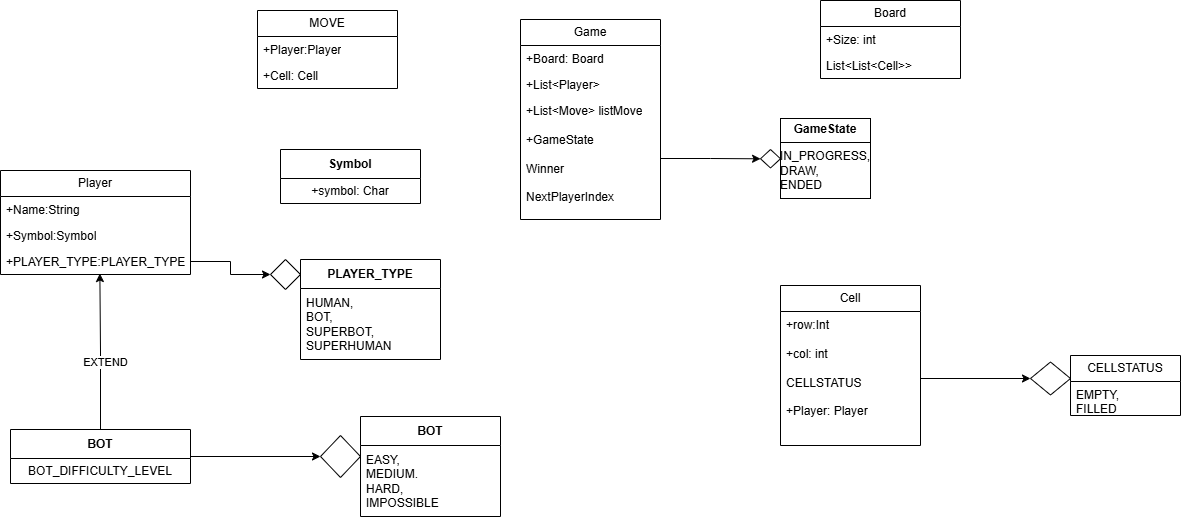

The diagram above was exported from draw.io. Its source (the exported page's mxGraphModel, read from the mxfile embedded in the PNG):
<mxGraphModel dx="1729" dy="1664" grid="1" gridSize="10" guides="1" tooltips="1" connect="1" arrows="1" fold="1" page="1" pageScale="1" pageWidth="827" pageHeight="1169" math="0" shadow="0">
  <root>
    <mxCell id="0" />
    <mxCell id="1" parent="0" />
    <mxCell id="rgHZ7z9RHBtSHRCu-uC2-1" value="Game" style="swimlane;fontStyle=0;childLayout=stackLayout;horizontal=1;startSize=26;fillColor=none;horizontalStack=0;resizeParent=1;resizeParentMax=0;resizeLast=0;collapsible=1;marginBottom=0;whiteSpace=wrap;html=1;" parent="1" vertex="1">
      <mxGeometry x="-120" y="-41" width="140" height="200" as="geometry" />
    </mxCell>
    <mxCell id="rgHZ7z9RHBtSHRCu-uC2-2" value="+Board: Board" style="text;strokeColor=none;fillColor=none;align=left;verticalAlign=top;spacingLeft=4;spacingRight=4;overflow=hidden;rotatable=0;points=[[0,0.5],[1,0.5]];portConstraint=eastwest;whiteSpace=wrap;html=1;" parent="rgHZ7z9RHBtSHRCu-uC2-1" vertex="1">
      <mxGeometry y="26" width="140" height="26" as="geometry" />
    </mxCell>
    <mxCell id="rgHZ7z9RHBtSHRCu-uC2-3" value="+List&amp;lt;Player&amp;gt;" style="text;strokeColor=none;fillColor=none;align=left;verticalAlign=top;spacingLeft=4;spacingRight=4;overflow=hidden;rotatable=0;points=[[0,0.5],[1,0.5]];portConstraint=eastwest;whiteSpace=wrap;html=1;" parent="rgHZ7z9RHBtSHRCu-uC2-1" vertex="1">
      <mxGeometry y="52" width="140" height="26" as="geometry" />
    </mxCell>
    <mxCell id="rgHZ7z9RHBtSHRCu-uC2-4" value="+List&amp;lt;Move&amp;gt; listMove&lt;div&gt;&lt;br&gt;&lt;/div&gt;&lt;div&gt;+GameState&lt;/div&gt;&lt;div&gt;&lt;br&gt;&lt;/div&gt;&lt;div&gt;Winner&lt;/div&gt;&lt;div&gt;&lt;br&gt;&lt;/div&gt;&lt;div&gt;NextPlayerIndex&lt;/div&gt;" style="text;strokeColor=none;fillColor=none;align=left;verticalAlign=top;spacingLeft=4;spacingRight=4;overflow=hidden;rotatable=0;points=[[0,0.5],[1,0.5]];portConstraint=eastwest;whiteSpace=wrap;html=1;" parent="rgHZ7z9RHBtSHRCu-uC2-1" vertex="1">
      <mxGeometry y="78" width="140" height="122" as="geometry" />
    </mxCell>
    <mxCell id="rgHZ7z9RHBtSHRCu-uC2-5" value="&lt;p style=&quot;margin:0px;margin-top:4px;text-align:center;&quot;&gt;&lt;b&gt;GameState&lt;/b&gt;&lt;/p&gt;&lt;hr size=&quot;1&quot; style=&quot;border-style:solid;&quot;&gt;IN_PROGRESS,&lt;div&gt;DRAW,&lt;/div&gt;&lt;div&gt;ENDED&lt;/div&gt;&lt;div&gt;&lt;div&gt;&lt;div style=&quot;height:2px;&quot;&gt;&lt;/div&gt;&lt;/div&gt;&lt;/div&gt;" style="verticalAlign=top;align=left;overflow=fill;html=1;whiteSpace=wrap;" parent="1" vertex="1">
      <mxGeometry x="140" y="58" width="90" height="80" as="geometry" />
    </mxCell>
    <mxCell id="rgHZ7z9RHBtSHRCu-uC2-8" value="" style="rhombus;whiteSpace=wrap;html=1;fillColor=none;" parent="1" vertex="1">
      <mxGeometry x="120" y="89" width="20" height="18.5" as="geometry" />
    </mxCell>
    <mxCell id="rgHZ7z9RHBtSHRCu-uC2-7" style="edgeStyle=orthogonalEdgeStyle;rounded=0;orthogonalLoop=1;jettySize=auto;html=1;" parent="1" source="rgHZ7z9RHBtSHRCu-uC2-4" target="rgHZ7z9RHBtSHRCu-uC2-8" edge="1">
      <mxGeometry relative="1" as="geometry">
        <mxPoint x="80" y="98" as="targetPoint" />
      </mxGeometry>
    </mxCell>
    <mxCell id="rgHZ7z9RHBtSHRCu-uC2-9" value="Board" style="swimlane;fontStyle=0;childLayout=stackLayout;horizontal=1;startSize=26;fillColor=none;horizontalStack=0;resizeParent=1;resizeParentMax=0;resizeLast=0;collapsible=1;marginBottom=0;whiteSpace=wrap;html=1;" parent="1" vertex="1">
      <mxGeometry x="180" y="-60" width="140" height="78" as="geometry" />
    </mxCell>
    <mxCell id="rgHZ7z9RHBtSHRCu-uC2-10" value="+Size: int" style="text;strokeColor=none;fillColor=none;align=left;verticalAlign=top;spacingLeft=4;spacingRight=4;overflow=hidden;rotatable=0;points=[[0,0.5],[1,0.5]];portConstraint=eastwest;whiteSpace=wrap;html=1;" parent="rgHZ7z9RHBtSHRCu-uC2-9" vertex="1">
      <mxGeometry y="26" width="140" height="26" as="geometry" />
    </mxCell>
    <mxCell id="rgHZ7z9RHBtSHRCu-uC2-11" value="List&amp;lt;List&amp;lt;Cell&amp;gt;&amp;gt;" style="text;strokeColor=none;fillColor=none;align=left;verticalAlign=top;spacingLeft=4;spacingRight=4;overflow=hidden;rotatable=0;points=[[0,0.5],[1,0.5]];portConstraint=eastwest;whiteSpace=wrap;html=1;" parent="rgHZ7z9RHBtSHRCu-uC2-9" vertex="1">
      <mxGeometry y="52" width="140" height="26" as="geometry" />
    </mxCell>
    <mxCell id="rgHZ7z9RHBtSHRCu-uC2-13" value="Cell" style="swimlane;fontStyle=0;childLayout=stackLayout;horizontal=1;startSize=26;fillColor=none;horizontalStack=0;resizeParent=1;resizeParentMax=0;resizeLast=0;collapsible=1;marginBottom=0;whiteSpace=wrap;html=1;" parent="1" vertex="1">
      <mxGeometry x="140" y="225" width="140" height="160" as="geometry" />
    </mxCell>
    <mxCell id="rgHZ7z9RHBtSHRCu-uC2-14" value="+row:Int&lt;div&gt;&lt;br&gt;&lt;/div&gt;&lt;div&gt;+col: int&lt;/div&gt;&lt;div&gt;&lt;br&gt;&lt;/div&gt;&lt;div&gt;CELLSTATUS&lt;/div&gt;&lt;div&gt;&lt;br&gt;&lt;/div&gt;&lt;div&gt;+Player: Player&lt;/div&gt;" style="text;strokeColor=none;fillColor=none;align=left;verticalAlign=top;spacingLeft=4;spacingRight=4;overflow=hidden;rotatable=0;points=[[0,0.5],[1,0.5]];portConstraint=eastwest;whiteSpace=wrap;html=1;" parent="rgHZ7z9RHBtSHRCu-uC2-13" vertex="1">
      <mxGeometry y="26" width="140" height="134" as="geometry" />
    </mxCell>
    <mxCell id="rgHZ7z9RHBtSHRCu-uC2-18" value="CELLSTATUS" style="swimlane;fontStyle=0;childLayout=stackLayout;horizontal=1;startSize=26;fillColor=none;horizontalStack=0;resizeParent=1;resizeParentMax=0;resizeLast=0;collapsible=1;marginBottom=0;whiteSpace=wrap;html=1;" parent="1" vertex="1">
      <mxGeometry x="430" y="295" width="110" height="60" as="geometry">
        <mxRectangle x="-270" y="300" width="120" height="30" as="alternateBounds" />
      </mxGeometry>
    </mxCell>
    <mxCell id="rgHZ7z9RHBtSHRCu-uC2-19" value="EMPTY,&lt;div&gt;FILLED&lt;/div&gt;" style="text;strokeColor=none;fillColor=none;align=left;verticalAlign=top;spacingLeft=4;spacingRight=4;overflow=hidden;rotatable=0;points=[[0,0.5],[1,0.5]];portConstraint=eastwest;whiteSpace=wrap;html=1;" parent="rgHZ7z9RHBtSHRCu-uC2-18" vertex="1">
      <mxGeometry y="26" width="110" height="34" as="geometry" />
    </mxCell>
    <mxCell id="rgHZ7z9RHBtSHRCu-uC2-26" value="" style="rhombus;whiteSpace=wrap;html=1;fillColor=none;" parent="1" vertex="1">
      <mxGeometry x="390" y="301.5" width="40" height="33" as="geometry" />
    </mxCell>
    <mxCell id="rgHZ7z9RHBtSHRCu-uC2-25" style="edgeStyle=orthogonalEdgeStyle;rounded=0;orthogonalLoop=1;jettySize=auto;html=1;" parent="1" source="rgHZ7z9RHBtSHRCu-uC2-14" target="rgHZ7z9RHBtSHRCu-uC2-26" edge="1">
      <mxGeometry relative="1" as="geometry">
        <mxPoint x="390" y="318" as="targetPoint" />
      </mxGeometry>
    </mxCell>
    <mxCell id="rgHZ7z9RHBtSHRCu-uC2-28" value="Player" style="swimlane;fontStyle=0;childLayout=stackLayout;horizontal=1;startSize=26;fillColor=none;horizontalStack=0;resizeParent=1;resizeParentMax=0;resizeLast=0;collapsible=1;marginBottom=0;whiteSpace=wrap;html=1;" parent="1" vertex="1">
      <mxGeometry x="-640" y="110" width="190" height="104" as="geometry" />
    </mxCell>
    <mxCell id="rgHZ7z9RHBtSHRCu-uC2-29" value="+Name:String" style="text;strokeColor=none;fillColor=none;align=left;verticalAlign=top;spacingLeft=4;spacingRight=4;overflow=hidden;rotatable=0;points=[[0,0.5],[1,0.5]];portConstraint=eastwest;whiteSpace=wrap;html=1;" parent="rgHZ7z9RHBtSHRCu-uC2-28" vertex="1">
      <mxGeometry y="26" width="190" height="26" as="geometry" />
    </mxCell>
    <mxCell id="rgHZ7z9RHBtSHRCu-uC2-30" value="+Symbol:Symbol" style="text;strokeColor=none;fillColor=none;align=left;verticalAlign=top;spacingLeft=4;spacingRight=4;overflow=hidden;rotatable=0;points=[[0,0.5],[1,0.5]];portConstraint=eastwest;whiteSpace=wrap;html=1;" parent="rgHZ7z9RHBtSHRCu-uC2-28" vertex="1">
      <mxGeometry y="52" width="190" height="26" as="geometry" />
    </mxCell>
    <mxCell id="rgHZ7z9RHBtSHRCu-uC2-31" value="+PLAYER_TYPE:PLAYER_TYPE" style="text;strokeColor=none;fillColor=none;align=left;verticalAlign=top;spacingLeft=4;spacingRight=4;overflow=hidden;rotatable=0;points=[[0,0.5],[1,0.5]];portConstraint=eastwest;whiteSpace=wrap;html=1;" parent="rgHZ7z9RHBtSHRCu-uC2-28" vertex="1">
      <mxGeometry y="78" width="190" height="26" as="geometry" />
    </mxCell>
    <mxCell id="rgHZ7z9RHBtSHRCu-uC2-32" value="Symbol" style="swimlane;fontStyle=1;align=center;verticalAlign=middle;childLayout=stackLayout;horizontal=1;startSize=29;horizontalStack=0;resizeParent=1;resizeParentMax=0;resizeLast=0;collapsible=0;marginBottom=0;html=1;whiteSpace=wrap;" parent="1" vertex="1">
      <mxGeometry x="-360" y="89" width="140" height="54" as="geometry" />
    </mxCell>
    <mxCell id="rgHZ7z9RHBtSHRCu-uC2-33" value="+symbol: Char" style="text;html=1;strokeColor=none;fillColor=none;align=center;verticalAlign=middle;spacingLeft=4;spacingRight=4;overflow=hidden;rotatable=0;points=[[0,0.5],[1,0.5]];portConstraint=eastwest;whiteSpace=wrap;" parent="rgHZ7z9RHBtSHRCu-uC2-32" vertex="1">
      <mxGeometry y="29" width="140" height="25" as="geometry" />
    </mxCell>
    <mxCell id="rgHZ7z9RHBtSHRCu-uC2-35" value="PLAYER_TYPE" style="swimlane;fontStyle=1;align=center;verticalAlign=middle;childLayout=stackLayout;horizontal=1;startSize=29;horizontalStack=0;resizeParent=1;resizeParentMax=0;resizeLast=0;collapsible=0;marginBottom=0;html=1;whiteSpace=wrap;" parent="1" vertex="1">
      <mxGeometry x="-340" y="199" width="140" height="100" as="geometry" />
    </mxCell>
    <mxCell id="rgHZ7z9RHBtSHRCu-uC2-37" value="HUMAN,&lt;div&gt;BOT,&lt;/div&gt;&lt;div&gt;SUPERBOT,&lt;/div&gt;&lt;div&gt;SUPERHUMAN&lt;/div&gt;" style="text;html=1;strokeColor=none;fillColor=none;align=left;verticalAlign=middle;spacingLeft=4;spacingRight=4;overflow=hidden;rotatable=0;points=[[0,0.5],[1,0.5]];portConstraint=eastwest;whiteSpace=wrap;" parent="rgHZ7z9RHBtSHRCu-uC2-35" vertex="1">
      <mxGeometry y="29" width="140" height="71" as="geometry" />
    </mxCell>
    <mxCell id="rgHZ7z9RHBtSHRCu-uC2-48" style="edgeStyle=orthogonalEdgeStyle;rounded=0;orthogonalLoop=1;jettySize=auto;html=1;entryX=0;entryY=0.5;entryDx=0;entryDy=0;" parent="1" source="rgHZ7z9RHBtSHRCu-uC2-38" target="rgHZ7z9RHBtSHRCu-uC2-46" edge="1">
      <mxGeometry relative="1" as="geometry" />
    </mxCell>
    <mxCell id="rgHZ7z9RHBtSHRCu-uC2-38" value="BOT" style="swimlane;fontStyle=1;align=center;verticalAlign=middle;childLayout=stackLayout;horizontal=1;startSize=29;horizontalStack=0;resizeParent=1;resizeParentMax=0;resizeLast=0;collapsible=0;marginBottom=0;html=1;whiteSpace=wrap;" parent="1" vertex="1">
      <mxGeometry x="-630" y="369" width="180" height="54" as="geometry" />
    </mxCell>
    <mxCell id="rgHZ7z9RHBtSHRCu-uC2-41" style="edgeStyle=orthogonalEdgeStyle;rounded=0;orthogonalLoop=1;jettySize=auto;html=1;entryX=0.523;entryY=0.963;entryDx=0;entryDy=0;entryPerimeter=0;" parent="1" source="rgHZ7z9RHBtSHRCu-uC2-38" target="rgHZ7z9RHBtSHRCu-uC2-31" edge="1">
      <mxGeometry relative="1" as="geometry" />
    </mxCell>
    <mxCell id="rgHZ7z9RHBtSHRCu-uC2-42" value="EXTEND" style="edgeLabel;html=1;align=center;verticalAlign=middle;resizable=0;points=[];" parent="rgHZ7z9RHBtSHRCu-uC2-41" vertex="1" connectable="0">
      <mxGeometry x="-0.1255" y="-4" relative="1" as="geometry">
        <mxPoint as="offset" />
      </mxGeometry>
    </mxCell>
    <mxCell id="rgHZ7z9RHBtSHRCu-uC2-43" value="BOT" style="swimlane;fontStyle=1;align=center;verticalAlign=middle;childLayout=stackLayout;horizontal=1;startSize=29;horizontalStack=0;resizeParent=1;resizeParentMax=0;resizeLast=0;collapsible=0;marginBottom=0;html=1;whiteSpace=wrap;" parent="1" vertex="1">
      <mxGeometry x="-280" y="356" width="140" height="100" as="geometry" />
    </mxCell>
    <mxCell id="rgHZ7z9RHBtSHRCu-uC2-44" value="EASY,&lt;div&gt;MEDIUM.&lt;/div&gt;&lt;div&gt;HARD,&lt;/div&gt;&lt;div&gt;IMPOSSIBLE&lt;/div&gt;" style="text;html=1;strokeColor=none;fillColor=none;align=left;verticalAlign=middle;spacingLeft=4;spacingRight=4;overflow=hidden;rotatable=0;points=[[0,0.5],[1,0.5]];portConstraint=eastwest;whiteSpace=wrap;" parent="rgHZ7z9RHBtSHRCu-uC2-43" vertex="1">
      <mxGeometry y="29" width="140" height="71" as="geometry" />
    </mxCell>
    <mxCell id="rgHZ7z9RHBtSHRCu-uC2-46" value="" style="rhombus;whiteSpace=wrap;html=1;fillColor=none;" parent="1" vertex="1">
      <mxGeometry x="-320" y="375" width="40" height="42" as="geometry" />
    </mxCell>
    <mxCell id="rgHZ7z9RHBtSHRCu-uC2-39" value="BOT_DIFFICULTY_LEVEL" style="text;html=1;strokeColor=none;fillColor=none;align=center;verticalAlign=middle;spacingLeft=4;spacingRight=4;overflow=hidden;rotatable=0;points=[[0,0.5],[1,0.5]];portConstraint=eastwest;whiteSpace=wrap;" parent="1" vertex="1">
      <mxGeometry x="-630" y="398" width="180" height="25" as="geometry" />
    </mxCell>
    <mxCell id="rgHZ7z9RHBtSHRCu-uC2-49" value="" style="rhombus;whiteSpace=wrap;html=1;fillColor=none;" parent="1" vertex="1">
      <mxGeometry x="-370" y="199" width="30" height="30" as="geometry" />
    </mxCell>
    <mxCell id="rgHZ7z9RHBtSHRCu-uC2-50" value="" style="edgeStyle=orthogonalEdgeStyle;rounded=0;orthogonalLoop=1;jettySize=auto;html=1;" parent="1" source="rgHZ7z9RHBtSHRCu-uC2-31" target="rgHZ7z9RHBtSHRCu-uC2-49" edge="1">
      <mxGeometry relative="1" as="geometry" />
    </mxCell>
    <mxCell id="rgHZ7z9RHBtSHRCu-uC2-54" value="MOVE" style="swimlane;fontStyle=0;childLayout=stackLayout;horizontal=1;startSize=26;fillColor=none;horizontalStack=0;resizeParent=1;resizeParentMax=0;resizeLast=0;collapsible=1;marginBottom=0;whiteSpace=wrap;html=1;" parent="1" vertex="1">
      <mxGeometry x="-383" y="-50" width="140" height="78" as="geometry" />
    </mxCell>
    <mxCell id="rgHZ7z9RHBtSHRCu-uC2-55" value="+Player:Player" style="text;strokeColor=none;fillColor=none;align=left;verticalAlign=top;spacingLeft=4;spacingRight=4;overflow=hidden;rotatable=0;points=[[0,0.5],[1,0.5]];portConstraint=eastwest;whiteSpace=wrap;html=1;" parent="rgHZ7z9RHBtSHRCu-uC2-54" vertex="1">
      <mxGeometry y="26" width="140" height="26" as="geometry" />
    </mxCell>
    <mxCell id="rgHZ7z9RHBtSHRCu-uC2-56" value="+Cell: Cell" style="text;strokeColor=none;fillColor=none;align=left;verticalAlign=top;spacingLeft=4;spacingRight=4;overflow=hidden;rotatable=0;points=[[0,0.5],[1,0.5]];portConstraint=eastwest;whiteSpace=wrap;html=1;" parent="rgHZ7z9RHBtSHRCu-uC2-54" vertex="1">
      <mxGeometry y="52" width="140" height="26" as="geometry" />
    </mxCell>
  </root>
</mxGraphModel>